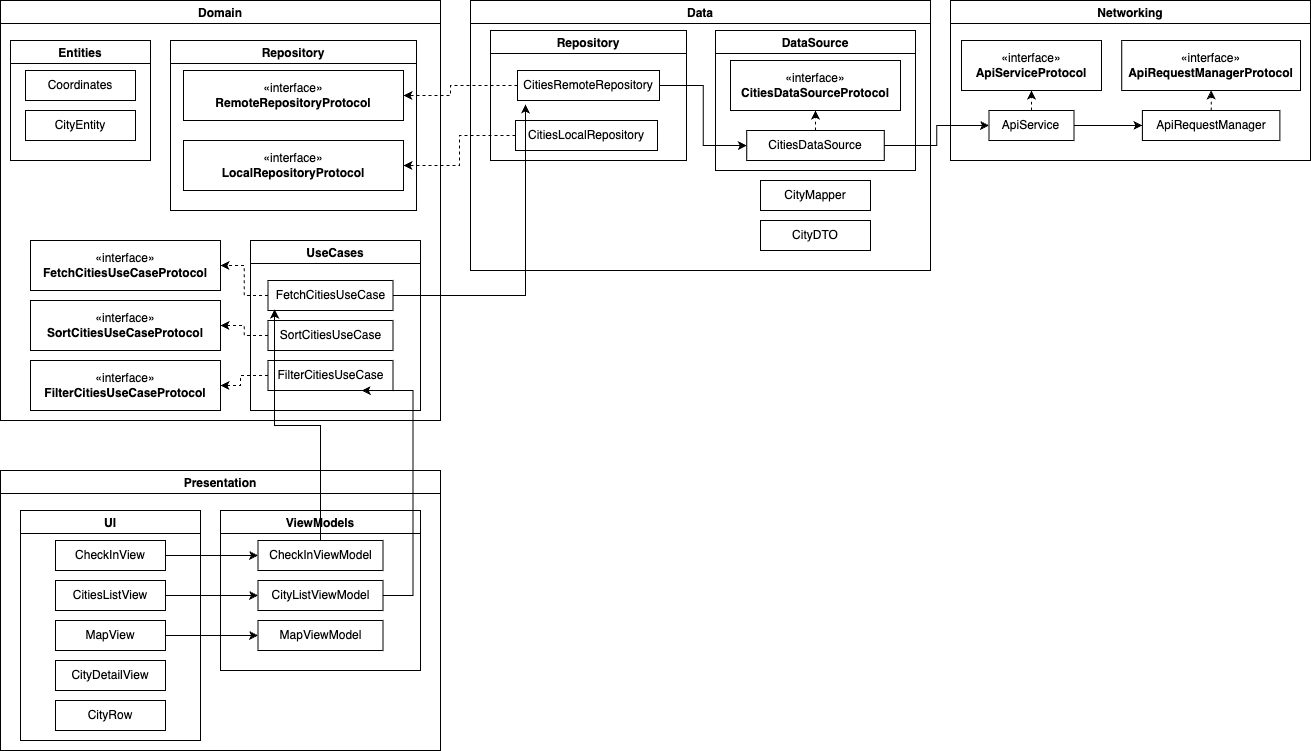

The diagram above was exported from draw.io. Its source (the exported page's mxGraphModel, read from the mxfile embedded in the PNG):
<mxGraphModel dx="1687" dy="813" grid="1" gridSize="10" guides="1" tooltips="1" connect="1" arrows="1" fold="1" page="1" pageScale="1" pageWidth="827" pageHeight="1169" math="0" shadow="0">
  <root>
    <mxCell id="0" />
    <mxCell id="1" parent="0" />
    <mxCell id="9M6QvmaOOFBK7gK9NoSc-1" value="Data" style="swimlane;" parent="1" vertex="1">
      <mxGeometry x="640" y="20" width="460" height="270" as="geometry">
        <mxRectangle x="180" y="200" width="100" height="30" as="alternateBounds" />
      </mxGeometry>
    </mxCell>
    <mxCell id="9M6QvmaOOFBK7gK9NoSc-4" value="CityDTO" style="html=1;whiteSpace=wrap;" parent="9M6QvmaOOFBK7gK9NoSc-1" vertex="1">
      <mxGeometry x="290" y="220" width="110" height="30" as="geometry" />
    </mxCell>
    <mxCell id="9M6QvmaOOFBK7gK9NoSc-7" value="CityMapper" style="html=1;whiteSpace=wrap;" parent="9M6QvmaOOFBK7gK9NoSc-1" vertex="1">
      <mxGeometry x="290" y="180" width="110" height="30" as="geometry" />
    </mxCell>
    <mxCell id="pofWoTMZ5i9zIXlWkgL0-1" value="DataSource" style="swimlane;" parent="9M6QvmaOOFBK7gK9NoSc-1" vertex="1">
      <mxGeometry x="245" y="30" width="200" height="140" as="geometry" />
    </mxCell>
    <mxCell id="9M6QvmaOOFBK7gK9NoSc-5" value="«interface»&lt;br&gt;&lt;b&gt;CitiesDataSourceProtocol&lt;/b&gt;" style="html=1;whiteSpace=wrap;" parent="pofWoTMZ5i9zIXlWkgL0-1" vertex="1">
      <mxGeometry x="15" y="30" width="170" height="50" as="geometry" />
    </mxCell>
    <mxCell id="pofWoTMZ5i9zIXlWkgL0-9" value="" style="edgeStyle=orthogonalEdgeStyle;rounded=0;orthogonalLoop=1;jettySize=auto;html=1;strokeColor=default;dashed=1;" parent="pofWoTMZ5i9zIXlWkgL0-1" source="pofWoTMZ5i9zIXlWkgL0-2" target="9M6QvmaOOFBK7gK9NoSc-5" edge="1">
      <mxGeometry relative="1" as="geometry" />
    </mxCell>
    <mxCell id="pofWoTMZ5i9zIXlWkgL0-2" value="CitiesDataSource" style="html=1;whiteSpace=wrap;" parent="pofWoTMZ5i9zIXlWkgL0-1" vertex="1">
      <mxGeometry x="31.25" y="100" width="137.5" height="30" as="geometry" />
    </mxCell>
    <mxCell id="pofWoTMZ5i9zIXlWkgL0-3" value="Repository" style="swimlane;" parent="9M6QvmaOOFBK7gK9NoSc-1" vertex="1">
      <mxGeometry x="20" y="30" width="196" height="130" as="geometry" />
    </mxCell>
    <mxCell id="pofWoTMZ5i9zIXlWkgL0-5" value="CitiesRemoteRepository" style="html=1;whiteSpace=wrap;" parent="pofWoTMZ5i9zIXlWkgL0-3" vertex="1">
      <mxGeometry x="27" y="40" width="142" height="30" as="geometry" />
    </mxCell>
    <mxCell id="pofWoTMZ5i9zIXlWkgL0-7" value="CitiesLocal&lt;span style=&quot;background-color: transparent; color: light-dark(rgb(0, 0, 0), rgb(255, 255, 255));&quot;&gt;Repository&lt;/span&gt;" style="html=1;whiteSpace=wrap;" parent="pofWoTMZ5i9zIXlWkgL0-3" vertex="1">
      <mxGeometry x="25" y="90" width="142" height="30" as="geometry" />
    </mxCell>
    <mxCell id="6hDX_7PTHDL1QTbyPVp2-8" style="edgeStyle=orthogonalEdgeStyle;rounded=0;orthogonalLoop=1;jettySize=auto;html=1;entryX=0;entryY=0.5;entryDx=0;entryDy=0;strokeWidth=1;" edge="1" parent="9M6QvmaOOFBK7gK9NoSc-1" source="pofWoTMZ5i9zIXlWkgL0-5" target="pofWoTMZ5i9zIXlWkgL0-2">
      <mxGeometry relative="1" as="geometry" />
    </mxCell>
    <mxCell id="9M6QvmaOOFBK7gK9NoSc-10" value="Networking" style="swimlane;" parent="1" vertex="1">
      <mxGeometry x="1120" y="20" width="360" height="160" as="geometry" />
    </mxCell>
    <mxCell id="9M6QvmaOOFBK7gK9NoSc-11" value="«interface»&lt;br&gt;&lt;b&gt;ApiRequestManagerProtocol&lt;/b&gt;" style="html=1;whiteSpace=wrap;" parent="9M6QvmaOOFBK7gK9NoSc-10" vertex="1">
      <mxGeometry x="171.25" y="40" width="178.75" height="50" as="geometry" />
    </mxCell>
    <mxCell id="9M6QvmaOOFBK7gK9NoSc-12" value="«interface»&lt;br&gt;&lt;b&gt;ApiServiceProtocol&lt;/b&gt;" style="html=1;whiteSpace=wrap;" parent="9M6QvmaOOFBK7gK9NoSc-10" vertex="1">
      <mxGeometry x="11" y="40" width="140" height="50" as="geometry" />
    </mxCell>
    <mxCell id="6hDX_7PTHDL1QTbyPVp2-2" style="edgeStyle=orthogonalEdgeStyle;rounded=0;orthogonalLoop=1;jettySize=auto;html=1;exitX=1;exitY=0.5;exitDx=0;exitDy=0;entryX=0;entryY=0.5;entryDx=0;entryDy=0;" edge="1" parent="9M6QvmaOOFBK7gK9NoSc-10" source="9M6QvmaOOFBK7gK9NoSc-13" target="9M6QvmaOOFBK7gK9NoSc-16">
      <mxGeometry relative="1" as="geometry" />
    </mxCell>
    <mxCell id="6hDX_7PTHDL1QTbyPVp2-4" style="edgeStyle=orthogonalEdgeStyle;rounded=0;orthogonalLoop=1;jettySize=auto;html=1;dashed=1;" edge="1" parent="9M6QvmaOOFBK7gK9NoSc-10" source="9M6QvmaOOFBK7gK9NoSc-13">
      <mxGeometry relative="1" as="geometry">
        <mxPoint x="80" y="90" as="targetPoint" />
      </mxGeometry>
    </mxCell>
    <mxCell id="9M6QvmaOOFBK7gK9NoSc-13" value="ApiService" style="html=1;whiteSpace=wrap;" parent="9M6QvmaOOFBK7gK9NoSc-10" vertex="1">
      <mxGeometry x="38.5" y="110" width="85" height="30" as="geometry" />
    </mxCell>
    <mxCell id="6hDX_7PTHDL1QTbyPVp2-5" style="edgeStyle=orthogonalEdgeStyle;rounded=0;orthogonalLoop=1;jettySize=auto;html=1;entryX=0.5;entryY=1;entryDx=0;entryDy=0;dashed=1;" edge="1" parent="9M6QvmaOOFBK7gK9NoSc-10" source="9M6QvmaOOFBK7gK9NoSc-16" target="9M6QvmaOOFBK7gK9NoSc-11">
      <mxGeometry relative="1" as="geometry" />
    </mxCell>
    <mxCell id="9M6QvmaOOFBK7gK9NoSc-16" value="ApiRequestManager" style="html=1;whiteSpace=wrap;" parent="9M6QvmaOOFBK7gK9NoSc-10" vertex="1">
      <mxGeometry x="191.88" y="110" width="137.5" height="30" as="geometry" />
    </mxCell>
    <mxCell id="6hDX_7PTHDL1QTbyPVp2-1" style="edgeStyle=orthogonalEdgeStyle;rounded=0;orthogonalLoop=1;jettySize=auto;html=1;entryX=0;entryY=0.5;entryDx=0;entryDy=0;strokeWidth=1;" edge="1" parent="1" source="pofWoTMZ5i9zIXlWkgL0-2" target="9M6QvmaOOFBK7gK9NoSc-13">
      <mxGeometry relative="1" as="geometry" />
    </mxCell>
    <mxCell id="6hDX_7PTHDL1QTbyPVp2-9" value="Domain" style="swimlane;" vertex="1" parent="1">
      <mxGeometry x="170" y="20" width="440" height="420" as="geometry" />
    </mxCell>
    <mxCell id="6hDX_7PTHDL1QTbyPVp2-10" value="Repository" style="swimlane;" vertex="1" parent="6hDX_7PTHDL1QTbyPVp2-9">
      <mxGeometry x="170" y="40" width="246" height="170" as="geometry" />
    </mxCell>
    <mxCell id="6hDX_7PTHDL1QTbyPVp2-11" value="«interface»&lt;br&gt;&lt;b&gt;RemoteRepositoryProtocol&lt;/b&gt;" style="html=1;whiteSpace=wrap;" vertex="1" parent="6hDX_7PTHDL1QTbyPVp2-10">
      <mxGeometry x="13" y="30" width="220" height="50" as="geometry" />
    </mxCell>
    <mxCell id="6hDX_7PTHDL1QTbyPVp2-14" value="«interface»&lt;br&gt;&lt;b&gt;LocalRepositoryProtocol&lt;/b&gt;" style="html=1;whiteSpace=wrap;" vertex="1" parent="6hDX_7PTHDL1QTbyPVp2-10">
      <mxGeometry x="13" y="100" width="220" height="50" as="geometry" />
    </mxCell>
    <mxCell id="6hDX_7PTHDL1QTbyPVp2-17" value="Entities" style="swimlane;" vertex="1" parent="6hDX_7PTHDL1QTbyPVp2-9">
      <mxGeometry x="10" y="40" width="140" height="120" as="geometry" />
    </mxCell>
    <mxCell id="9M6QvmaOOFBK7gK9NoSc-3" value="Coordinates" style="html=1;whiteSpace=wrap;" parent="6hDX_7PTHDL1QTbyPVp2-17" vertex="1">
      <mxGeometry x="15" y="30" width="110" height="30" as="geometry" />
    </mxCell>
    <mxCell id="9M6QvmaOOFBK7gK9NoSc-2" value="CityEntity" style="html=1;whiteSpace=wrap;" parent="6hDX_7PTHDL1QTbyPVp2-17" vertex="1">
      <mxGeometry x="15" y="70" width="110" height="30" as="geometry" />
    </mxCell>
    <mxCell id="6hDX_7PTHDL1QTbyPVp2-22" value="«interface»&lt;br&gt;&lt;b&gt;FetchCitiesUseCaseProtocol&lt;/b&gt;" style="html=1;whiteSpace=wrap;" vertex="1" parent="6hDX_7PTHDL1QTbyPVp2-9">
      <mxGeometry x="30" y="240" width="190" height="50" as="geometry" />
    </mxCell>
    <mxCell id="6hDX_7PTHDL1QTbyPVp2-23" value="«interface»&lt;br&gt;&lt;b&gt;SortCitiesUseCaseProtocol&lt;/b&gt;" style="html=1;whiteSpace=wrap;" vertex="1" parent="6hDX_7PTHDL1QTbyPVp2-9">
      <mxGeometry x="30" y="300" width="190" height="50" as="geometry" />
    </mxCell>
    <mxCell id="6hDX_7PTHDL1QTbyPVp2-24" value="«interface»&lt;br&gt;&lt;b&gt;FilterCitiesUseCaseProtocol&lt;/b&gt;" style="html=1;whiteSpace=wrap;" vertex="1" parent="6hDX_7PTHDL1QTbyPVp2-9">
      <mxGeometry x="30" y="360" width="190" height="50" as="geometry" />
    </mxCell>
    <mxCell id="6hDX_7PTHDL1QTbyPVp2-21" value="UseCases" style="swimlane;" vertex="1" parent="6hDX_7PTHDL1QTbyPVp2-9">
      <mxGeometry x="250" y="240" width="170" height="170" as="geometry" />
    </mxCell>
    <mxCell id="6hDX_7PTHDL1QTbyPVp2-25" value="FetchCitiesUseCase" style="html=1;whiteSpace=wrap;" vertex="1" parent="6hDX_7PTHDL1QTbyPVp2-21">
      <mxGeometry x="17.5" y="40" width="125" height="30" as="geometry" />
    </mxCell>
    <mxCell id="6hDX_7PTHDL1QTbyPVp2-26" value="SortCitiesUseCase" style="html=1;whiteSpace=wrap;" vertex="1" parent="6hDX_7PTHDL1QTbyPVp2-21">
      <mxGeometry x="17.5" y="80" width="125" height="30" as="geometry" />
    </mxCell>
    <mxCell id="6hDX_7PTHDL1QTbyPVp2-27" value="FilterCitiesUseCase" style="html=1;whiteSpace=wrap;" vertex="1" parent="6hDX_7PTHDL1QTbyPVp2-21">
      <mxGeometry x="17.5" y="120" width="125" height="30" as="geometry" />
    </mxCell>
    <mxCell id="6hDX_7PTHDL1QTbyPVp2-34" style="edgeStyle=orthogonalEdgeStyle;rounded=0;orthogonalLoop=1;jettySize=auto;html=1;entryX=1;entryY=0.5;entryDx=0;entryDy=0;dashed=1;" edge="1" parent="6hDX_7PTHDL1QTbyPVp2-9" source="6hDX_7PTHDL1QTbyPVp2-25" target="6hDX_7PTHDL1QTbyPVp2-22">
      <mxGeometry relative="1" as="geometry" />
    </mxCell>
    <mxCell id="6hDX_7PTHDL1QTbyPVp2-36" style="edgeStyle=orthogonalEdgeStyle;rounded=0;orthogonalLoop=1;jettySize=auto;html=1;entryX=1;entryY=0.5;entryDx=0;entryDy=0;dashed=1;" edge="1" parent="6hDX_7PTHDL1QTbyPVp2-9" source="6hDX_7PTHDL1QTbyPVp2-26" target="6hDX_7PTHDL1QTbyPVp2-23">
      <mxGeometry relative="1" as="geometry" />
    </mxCell>
    <mxCell id="6hDX_7PTHDL1QTbyPVp2-37" style="edgeStyle=orthogonalEdgeStyle;rounded=0;orthogonalLoop=1;jettySize=auto;html=1;entryX=1;entryY=0.5;entryDx=0;entryDy=0;dashed=1;" edge="1" parent="6hDX_7PTHDL1QTbyPVp2-9" source="6hDX_7PTHDL1QTbyPVp2-27" target="6hDX_7PTHDL1QTbyPVp2-24">
      <mxGeometry relative="1" as="geometry">
        <Array as="points">
          <mxPoint x="240" y="375" />
          <mxPoint x="240" y="385" />
        </Array>
      </mxGeometry>
    </mxCell>
    <mxCell id="6hDX_7PTHDL1QTbyPVp2-19" style="edgeStyle=orthogonalEdgeStyle;rounded=0;orthogonalLoop=1;jettySize=auto;html=1;dashed=1;" edge="1" parent="1" source="pofWoTMZ5i9zIXlWkgL0-5" target="6hDX_7PTHDL1QTbyPVp2-11">
      <mxGeometry relative="1" as="geometry">
        <Array as="points">
          <mxPoint x="620" y="105" />
          <mxPoint x="620" y="115" />
        </Array>
      </mxGeometry>
    </mxCell>
    <mxCell id="6hDX_7PTHDL1QTbyPVp2-20" style="edgeStyle=orthogonalEdgeStyle;rounded=0;orthogonalLoop=1;jettySize=auto;html=1;entryX=1;entryY=0.5;entryDx=0;entryDy=0;dashed=1;" edge="1" parent="1" source="pofWoTMZ5i9zIXlWkgL0-7" target="6hDX_7PTHDL1QTbyPVp2-14">
      <mxGeometry relative="1" as="geometry" />
    </mxCell>
    <mxCell id="6hDX_7PTHDL1QTbyPVp2-33" style="edgeStyle=orthogonalEdgeStyle;rounded=0;orthogonalLoop=1;jettySize=auto;html=1;entryX=0.056;entryY=1.133;entryDx=0;entryDy=0;entryPerimeter=0;" edge="1" parent="1" source="6hDX_7PTHDL1QTbyPVp2-25" target="pofWoTMZ5i9zIXlWkgL0-5">
      <mxGeometry relative="1" as="geometry" />
    </mxCell>
    <mxCell id="6hDX_7PTHDL1QTbyPVp2-38" value="Presentation" style="swimlane;" vertex="1" parent="1">
      <mxGeometry x="170" y="490" width="440" height="280" as="geometry">
        <mxRectangle x="310" y="490" width="110" height="30" as="alternateBounds" />
      </mxGeometry>
    </mxCell>
    <mxCell id="6hDX_7PTHDL1QTbyPVp2-39" value="UI" style="swimlane;" vertex="1" parent="6hDX_7PTHDL1QTbyPVp2-38">
      <mxGeometry x="20" y="40" width="180" height="230" as="geometry" />
    </mxCell>
    <mxCell id="6hDX_7PTHDL1QTbyPVp2-41" value="CheckInView" style="html=1;whiteSpace=wrap;" vertex="1" parent="6hDX_7PTHDL1QTbyPVp2-39">
      <mxGeometry x="35" y="30" width="110" height="30" as="geometry" />
    </mxCell>
    <mxCell id="6hDX_7PTHDL1QTbyPVp2-42" value="CitiesListView" style="html=1;whiteSpace=wrap;" vertex="1" parent="6hDX_7PTHDL1QTbyPVp2-39">
      <mxGeometry x="35" y="70" width="110" height="30" as="geometry" />
    </mxCell>
    <mxCell id="6hDX_7PTHDL1QTbyPVp2-43" value="MapView" style="html=1;whiteSpace=wrap;" vertex="1" parent="6hDX_7PTHDL1QTbyPVp2-39">
      <mxGeometry x="35" y="110" width="110" height="30" as="geometry" />
    </mxCell>
    <mxCell id="6hDX_7PTHDL1QTbyPVp2-44" value="CityDetailView" style="html=1;whiteSpace=wrap;" vertex="1" parent="6hDX_7PTHDL1QTbyPVp2-39">
      <mxGeometry x="35" y="150" width="110" height="30" as="geometry" />
    </mxCell>
    <mxCell id="6hDX_7PTHDL1QTbyPVp2-45" value="CityRow" style="html=1;whiteSpace=wrap;" vertex="1" parent="6hDX_7PTHDL1QTbyPVp2-39">
      <mxGeometry x="35" y="190" width="110" height="30" as="geometry" />
    </mxCell>
    <mxCell id="6hDX_7PTHDL1QTbyPVp2-40" value="ViewModels" style="swimlane;" vertex="1" parent="6hDX_7PTHDL1QTbyPVp2-38">
      <mxGeometry x="220" y="40" width="200" height="160" as="geometry" />
    </mxCell>
    <mxCell id="6hDX_7PTHDL1QTbyPVp2-46" value="CheckInViewModel" style="html=1;whiteSpace=wrap;" vertex="1" parent="6hDX_7PTHDL1QTbyPVp2-40">
      <mxGeometry x="37.5" y="30" width="125" height="30" as="geometry" />
    </mxCell>
    <mxCell id="6hDX_7PTHDL1QTbyPVp2-47" value="CityListViewModel" style="html=1;whiteSpace=wrap;" vertex="1" parent="6hDX_7PTHDL1QTbyPVp2-40">
      <mxGeometry x="37.5" y="70" width="125" height="30" as="geometry" />
    </mxCell>
    <mxCell id="6hDX_7PTHDL1QTbyPVp2-48" value="MapViewModel" style="html=1;whiteSpace=wrap;" vertex="1" parent="6hDX_7PTHDL1QTbyPVp2-40">
      <mxGeometry x="37.5" y="110" width="125" height="30" as="geometry" />
    </mxCell>
    <mxCell id="6hDX_7PTHDL1QTbyPVp2-50" style="edgeStyle=orthogonalEdgeStyle;rounded=0;orthogonalLoop=1;jettySize=auto;html=1;entryX=0;entryY=0.5;entryDx=0;entryDy=0;" edge="1" parent="6hDX_7PTHDL1QTbyPVp2-38" source="6hDX_7PTHDL1QTbyPVp2-41" target="6hDX_7PTHDL1QTbyPVp2-46">
      <mxGeometry relative="1" as="geometry" />
    </mxCell>
    <mxCell id="6hDX_7PTHDL1QTbyPVp2-51" style="edgeStyle=orthogonalEdgeStyle;rounded=0;orthogonalLoop=1;jettySize=auto;html=1;entryX=0;entryY=0.5;entryDx=0;entryDy=0;" edge="1" parent="6hDX_7PTHDL1QTbyPVp2-38" source="6hDX_7PTHDL1QTbyPVp2-42" target="6hDX_7PTHDL1QTbyPVp2-47">
      <mxGeometry relative="1" as="geometry" />
    </mxCell>
    <mxCell id="6hDX_7PTHDL1QTbyPVp2-52" style="edgeStyle=orthogonalEdgeStyle;rounded=0;orthogonalLoop=1;jettySize=auto;html=1;entryX=0;entryY=0.5;entryDx=0;entryDy=0;" edge="1" parent="6hDX_7PTHDL1QTbyPVp2-38" source="6hDX_7PTHDL1QTbyPVp2-43" target="6hDX_7PTHDL1QTbyPVp2-48">
      <mxGeometry relative="1" as="geometry" />
    </mxCell>
    <mxCell id="6hDX_7PTHDL1QTbyPVp2-57" style="edgeStyle=entityRelationEdgeStyle;rounded=0;orthogonalLoop=1;jettySize=auto;html=1;entryX=0.75;entryY=1;entryDx=0;entryDy=0;" edge="1" parent="1" source="6hDX_7PTHDL1QTbyPVp2-47" target="6hDX_7PTHDL1QTbyPVp2-27">
      <mxGeometry relative="1" as="geometry" />
    </mxCell>
    <mxCell id="6hDX_7PTHDL1QTbyPVp2-59" style="edgeStyle=orthogonalEdgeStyle;rounded=0;orthogonalLoop=1;jettySize=auto;html=1;entryX=0.053;entryY=0.967;entryDx=0;entryDy=0;entryPerimeter=0;" edge="1" parent="1" source="6hDX_7PTHDL1QTbyPVp2-46" target="6hDX_7PTHDL1QTbyPVp2-25">
      <mxGeometry relative="1" as="geometry" />
    </mxCell>
  </root>
</mxGraphModel>